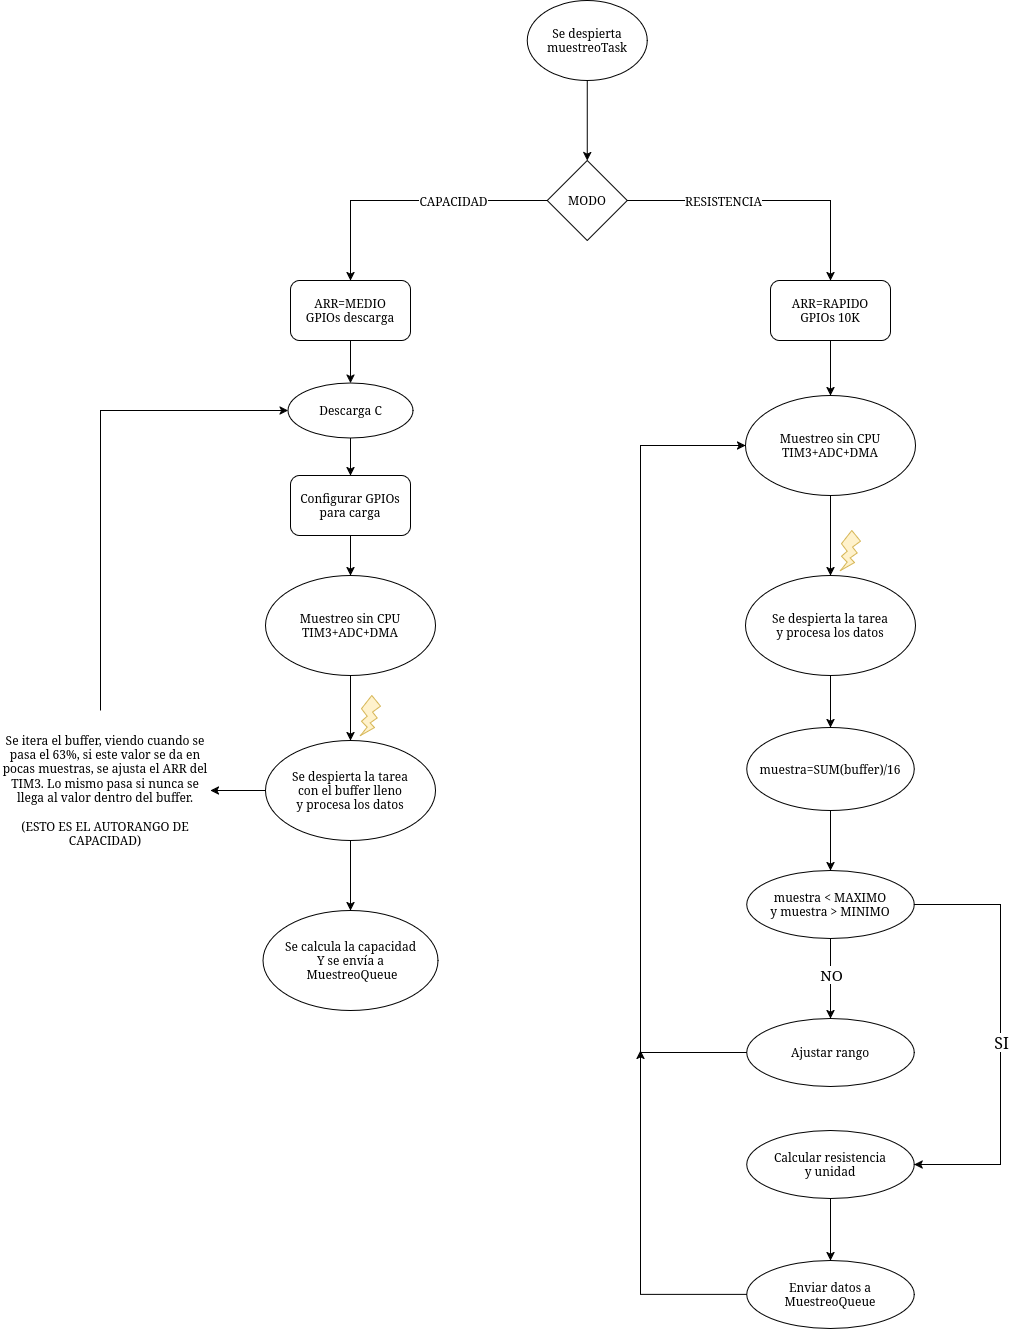

The diagram above was exported from draw.io. Its source (the exported page's mxGraphModel, read from the mxfile embedded in the PNG):
<mxGraphModel dx="2415" dy="1418" grid="1" gridSize="10" guides="1" tooltips="1" connect="1" arrows="1" fold="1" page="1" pageScale="1" pageWidth="850" pageHeight="1100" math="0" shadow="0">
  <root>
    <mxCell id="0" />
    <mxCell id="1" parent="0" />
    <mxCell id="r-96WGb4OpSe_ctRwE3t-1" edge="1" parent="1" source="r-96WGb4OpSe_ctRwE3t-2" style="edgeStyle=orthogonalEdgeStyle;rounded=0;orthogonalLoop=1;jettySize=auto;html=1;" target="r-96WGb4OpSe_ctRwE3t-7" value="">
      <mxGeometry relative="1" as="geometry" />
    </mxCell>
    <mxCell id="r-96WGb4OpSe_ctRwE3t-2" parent="1" style="ellipse;whiteSpace=wrap;html=1;" value="Se despierta&lt;br&gt;muestreoTask" vertex="1">
      <mxGeometry height="80" width="120" x="796.7600000000002" y="240" as="geometry" />
    </mxCell>
    <mxCell id="r-96WGb4OpSe_ctRwE3t-3" edge="1" parent="1" source="r-96WGb4OpSe_ctRwE3t-7" style="edgeStyle=orthogonalEdgeStyle;rounded=0;orthogonalLoop=1;jettySize=auto;html=1;" target="r-96WGb4OpSe_ctRwE3t-9" value="">
      <mxGeometry relative="1" as="geometry" />
    </mxCell>
    <mxCell id="r-96WGb4OpSe_ctRwE3t-4" connectable="0" parent="r-96WGb4OpSe_ctRwE3t-3" style="edgeLabel;html=1;align=center;verticalAlign=middle;resizable=0;points=[];fontSize=12;" value="RESISTENCIA" vertex="1">
      <mxGeometry relative="1" x="-0.3298" as="geometry">
        <mxPoint as="offset" />
      </mxGeometry>
    </mxCell>
    <mxCell id="r-96WGb4OpSe_ctRwE3t-5" edge="1" parent="1" source="r-96WGb4OpSe_ctRwE3t-7" style="edgeStyle=orthogonalEdgeStyle;rounded=0;orthogonalLoop=1;jettySize=auto;html=1;" target="r-96WGb4OpSe_ctRwE3t-11" value="">
      <mxGeometry relative="1" as="geometry" />
    </mxCell>
    <mxCell id="r-96WGb4OpSe_ctRwE3t-6" connectable="0" parent="r-96WGb4OpSe_ctRwE3t-5" style="edgeLabel;html=1;align=center;verticalAlign=middle;resizable=0;points=[];fontSize=12;" value="CAPACIDAD" vertex="1">
      <mxGeometry relative="1" x="-0.3217" as="geometry">
        <mxPoint as="offset" />
      </mxGeometry>
    </mxCell>
    <mxCell id="r-96WGb4OpSe_ctRwE3t-7" parent="1" style="rhombus;whiteSpace=wrap;html=1;" value="MODO" vertex="1">
      <mxGeometry height="80" width="80" x="816.7600000000002" y="400" as="geometry" />
    </mxCell>
    <mxCell id="r-96WGb4OpSe_ctRwE3t-8" edge="1" parent="1" source="r-96WGb4OpSe_ctRwE3t-9" style="edgeStyle=orthogonalEdgeStyle;rounded=0;orthogonalLoop=1;jettySize=auto;html=1;" target="r-96WGb4OpSe_ctRwE3t-19" value="">
      <mxGeometry relative="1" as="geometry" />
    </mxCell>
    <mxCell id="r-96WGb4OpSe_ctRwE3t-9" parent="1" style="rounded=1;whiteSpace=wrap;html=1;" value="ARR=RAPIDO&lt;br&gt;GPIOs 10K" vertex="1">
      <mxGeometry height="60" width="120" x="1040" y="520" as="geometry" />
    </mxCell>
    <mxCell id="r-96WGb4OpSe_ctRwE3t-10" edge="1" parent="1" source="r-96WGb4OpSe_ctRwE3t-11" style="edgeStyle=orthogonalEdgeStyle;rounded=0;orthogonalLoop=1;jettySize=auto;html=1;" target="r-96WGb4OpSe_ctRwE3t-24" value="">
      <mxGeometry relative="1" as="geometry" />
    </mxCell>
    <mxCell id="r-96WGb4OpSe_ctRwE3t-11" parent="1" style="rounded=1;whiteSpace=wrap;html=1;" value="ARR=MEDIO&lt;br&gt;GPIOs descarga" vertex="1">
      <mxGeometry height="60" width="120" x="560" y="520" as="geometry" />
    </mxCell>
    <mxCell id="r-96WGb4OpSe_ctRwE3t-12" edge="1" parent="1" source="r-96WGb4OpSe_ctRwE3t-13" style="edgeStyle=orthogonalEdgeStyle;rounded=0;orthogonalLoop=1;jettySize=auto;html=1;" target="r-96WGb4OpSe_ctRwE3t-16" value="">
      <mxGeometry relative="1" as="geometry" />
    </mxCell>
    <mxCell id="r-96WGb4OpSe_ctRwE3t-13" parent="1" style="ellipse;whiteSpace=wrap;html=1;rounded=1;" value="Muestreo sin CPU&lt;br&gt;TIM3+ADC+DMA" vertex="1">
      <mxGeometry height="100" width="170" x="535" y="815" as="geometry" />
    </mxCell>
    <mxCell id="r-96WGb4OpSe_ctRwE3t-14" edge="1" parent="1" source="r-96WGb4OpSe_ctRwE3t-16" style="edgeStyle=orthogonalEdgeStyle;rounded=0;orthogonalLoop=1;jettySize=auto;html=1;" target="r-96WGb4OpSe_ctRwE3t-28" value="">
      <mxGeometry relative="1" as="geometry" />
    </mxCell>
    <mxCell id="r-96WGb4OpSe_ctRwE3t-15" edge="1" parent="1" source="r-96WGb4OpSe_ctRwE3t-16" style="edgeStyle=orthogonalEdgeStyle;rounded=0;orthogonalLoop=1;jettySize=auto;html=1;" target="r-96WGb4OpSe_ctRwE3t-29" value="">
      <mxGeometry relative="1" as="geometry" />
    </mxCell>
    <mxCell id="r-96WGb4OpSe_ctRwE3t-16" parent="1" style="ellipse;whiteSpace=wrap;html=1;rounded=1;" value="Se despierta la tarea&lt;br&gt;con el buffer lleno&lt;br&gt;y procesa los datos" vertex="1">
      <mxGeometry height="100" width="170" x="535" y="980" as="geometry" />
    </mxCell>
    <mxCell id="r-96WGb4OpSe_ctRwE3t-17" parent="1" style="verticalLabelPosition=bottom;verticalAlign=top;html=1;shape=mxgraph.basic.flash;fillColor=#fff2cc;strokeColor=#d6b656;rotation=0;" value="" vertex="1">
      <mxGeometry height="40" width="20" x="630" y="935" as="geometry" />
    </mxCell>
    <mxCell id="r-96WGb4OpSe_ctRwE3t-18" edge="1" parent="1" source="r-96WGb4OpSe_ctRwE3t-19" style="edgeStyle=orthogonalEdgeStyle;rounded=0;orthogonalLoop=1;jettySize=auto;html=1;" target="r-96WGb4OpSe_ctRwE3t-21" value="">
      <mxGeometry relative="1" as="geometry" />
    </mxCell>
    <mxCell id="r-96WGb4OpSe_ctRwE3t-19" parent="1" style="ellipse;whiteSpace=wrap;html=1;rounded=1;" value="Muestreo sin CPU&lt;br&gt;TIM3+ADC+DMA" vertex="1">
      <mxGeometry height="100" width="170" x="1015" y="635" as="geometry" />
    </mxCell>
    <mxCell id="r-96WGb4OpSe_ctRwE3t-20" edge="1" parent="1" source="r-96WGb4OpSe_ctRwE3t-21" style="edgeStyle=orthogonalEdgeStyle;rounded=0;orthogonalLoop=1;jettySize=auto;html=1;" target="r-96WGb4OpSe_ctRwE3t-31" value="">
      <mxGeometry relative="1" as="geometry" />
    </mxCell>
    <mxCell id="r-96WGb4OpSe_ctRwE3t-21" parent="1" style="ellipse;whiteSpace=wrap;html=1;rounded=1;" value="Se despierta la tarea&lt;br&gt;y procesa los datos" vertex="1">
      <mxGeometry height="100" width="170" x="1015" y="815" as="geometry" />
    </mxCell>
    <mxCell id="r-96WGb4OpSe_ctRwE3t-22" parent="1" style="verticalLabelPosition=bottom;verticalAlign=top;html=1;shape=mxgraph.basic.flash;fillColor=#fff2cc;strokeColor=#d6b656;rotation=0;" value="" vertex="1">
      <mxGeometry height="40" width="20" x="1110" y="770" as="geometry" />
    </mxCell>
    <mxCell id="r-96WGb4OpSe_ctRwE3t-23" edge="1" parent="1" source="r-96WGb4OpSe_ctRwE3t-24" style="edgeStyle=orthogonalEdgeStyle;rounded=0;orthogonalLoop=1;jettySize=auto;html=1;" target="r-96WGb4OpSe_ctRwE3t-26" value="">
      <mxGeometry relative="1" as="geometry" />
    </mxCell>
    <mxCell id="r-96WGb4OpSe_ctRwE3t-24" parent="1" style="ellipse;whiteSpace=wrap;html=1;rounded=1;" value="Descarga C" vertex="1">
      <mxGeometry height="55" width="125" x="557.5" y="622.5" as="geometry" />
    </mxCell>
    <mxCell id="r-96WGb4OpSe_ctRwE3t-25" edge="1" parent="1" source="r-96WGb4OpSe_ctRwE3t-26" style="edgeStyle=orthogonalEdgeStyle;rounded=0;orthogonalLoop=1;jettySize=auto;html=1;" target="r-96WGb4OpSe_ctRwE3t-13" value="">
      <mxGeometry relative="1" as="geometry" />
    </mxCell>
    <mxCell id="r-96WGb4OpSe_ctRwE3t-26" parent="1" style="rounded=1;whiteSpace=wrap;html=1;" value="Configurar GPIOs&lt;br&gt;para carga" vertex="1">
      <mxGeometry height="60" width="120" x="560" y="715" as="geometry" />
    </mxCell>
    <mxCell id="r-96WGb4OpSe_ctRwE3t-27" edge="1" parent="1" source="r-96WGb4OpSe_ctRwE3t-28" style="edgeStyle=orthogonalEdgeStyle;rounded=0;orthogonalLoop=1;jettySize=auto;html=1;entryX=0;entryY=0.5;entryDx=0;entryDy=0;" target="r-96WGb4OpSe_ctRwE3t-24">
      <mxGeometry relative="1" as="geometry">
        <Array as="points">
          <mxPoint x="370" y="650" />
        </Array>
        <mxPoint x="450" y="680" as="targetPoint" />
      </mxGeometry>
    </mxCell>
    <mxCell id="r-96WGb4OpSe_ctRwE3t-28" parent="1" style="text;html=1;whiteSpace=wrap;strokeColor=none;fillColor=none;align=center;verticalAlign=middle;rounded=0;" value="Se itera el buffer, viendo cuando se pasa el 63%, si este valor se da en pocas muestras, se ajusta el ARR del TIM3. Lo mismo pasa si nunca se llega al valor dentro del buffer.&lt;br&gt;&lt;br&gt;(ESTO ES EL AUTORANGO DE CAPACIDAD)" vertex="1">
      <mxGeometry height="160" width="210" x="270" y="950" as="geometry" />
    </mxCell>
    <mxCell id="r-96WGb4OpSe_ctRwE3t-29" parent="1" style="ellipse;whiteSpace=wrap;html=1;rounded=1;" value="Se calcula la capacidad&lt;br&gt;&lt;div&gt;Y se envía a&lt;/div&gt;&lt;div&gt;&amp;nbsp;MuestreoQueue&lt;/div&gt;" vertex="1">
      <mxGeometry height="100" width="175" x="532.5" y="1150" as="geometry" />
    </mxCell>
    <mxCell id="r-96WGb4OpSe_ctRwE3t-30" edge="1" parent="1" source="r-96WGb4OpSe_ctRwE3t-31" style="edgeStyle=orthogonalEdgeStyle;rounded=0;orthogonalLoop=1;jettySize=auto;html=1;" target="r-96WGb4OpSe_ctRwE3t-35" value="">
      <mxGeometry relative="1" as="geometry" />
    </mxCell>
    <mxCell id="r-96WGb4OpSe_ctRwE3t-31" parent="1" style="ellipse;whiteSpace=wrap;html=1;rounded=1;" value="muestra=SUM(buffer)/16" vertex="1">
      <mxGeometry height="83" width="167.5" x="1016.25" y="967" as="geometry" />
    </mxCell>
    <mxCell id="r-96WGb4OpSe_ctRwE3t-32" edge="1" parent="1" source="r-96WGb4OpSe_ctRwE3t-35" style="edgeStyle=orthogonalEdgeStyle;rounded=0;orthogonalLoop=1;jettySize=auto;html=1;" target="r-96WGb4OpSe_ctRwE3t-37" value="">
      <mxGeometry relative="1" as="geometry" />
    </mxCell>
    <mxCell id="r-96WGb4OpSe_ctRwE3t-33" connectable="0" parent="r-96WGb4OpSe_ctRwE3t-32" style="edgeLabel;html=1;align=center;verticalAlign=middle;resizable=0;points=[];fontSize=15;" value="NO" vertex="1">
      <mxGeometry relative="1" x="-0.1368" y="3" as="geometry">
        <mxPoint x="-3" as="offset" />
      </mxGeometry>
    </mxCell>
    <mxCell id="r-96WGb4OpSe_ctRwE3t-34" edge="1" parent="1" source="r-96WGb4OpSe_ctRwE3t-35" style="edgeStyle=orthogonalEdgeStyle;rounded=0;orthogonalLoop=1;jettySize=auto;html=1;entryX=1;entryY=0.5;entryDx=0;entryDy=0;" target="r-96WGb4OpSe_ctRwE3t-39">
      <mxGeometry relative="1" as="geometry">
        <Array as="points">
          <mxPoint x="1270" y="1144" />
          <mxPoint x="1270" y="1404" />
        </Array>
        <mxPoint x="1260" y="1420" as="targetPoint" />
      </mxGeometry>
    </mxCell>
    <mxCell id="r-96WGb4OpSe_ctRwE3t-42" connectable="0" parent="r-96WGb4OpSe_ctRwE3t-34" style="edgeLabel;html=1;align=center;verticalAlign=middle;resizable=0;points=[];fontSize=16;" value="SI" vertex="1">
      <mxGeometry relative="1" x="-0.2626" y="4" as="geometry">
        <mxPoint x="-4" y="63" as="offset" />
      </mxGeometry>
    </mxCell>
    <mxCell id="r-96WGb4OpSe_ctRwE3t-35" parent="1" style="ellipse;whiteSpace=wrap;html=1;rounded=1;" value="muestra &amp;lt; MAXIMO&lt;br&gt;y muestra &amp;gt; MINIMO" vertex="1">
      <mxGeometry height="68" width="167.5" x="1016.25" y="1110" as="geometry" />
    </mxCell>
    <mxCell id="r-96WGb4OpSe_ctRwE3t-36" edge="1" parent="1" source="r-96WGb4OpSe_ctRwE3t-37" style="edgeStyle=orthogonalEdgeStyle;rounded=0;orthogonalLoop=1;jettySize=auto;html=1;entryX=0;entryY=0.5;entryDx=0;entryDy=0;" target="r-96WGb4OpSe_ctRwE3t-19">
      <mxGeometry relative="1" as="geometry">
        <Array as="points">
          <mxPoint x="910" y="1292" />
          <mxPoint x="910" y="685" />
        </Array>
        <mxPoint x="960" y="840" as="targetPoint" />
      </mxGeometry>
    </mxCell>
    <mxCell id="r-96WGb4OpSe_ctRwE3t-37" parent="1" style="ellipse;whiteSpace=wrap;html=1;rounded=1;" value="Ajustar rango" vertex="1">
      <mxGeometry height="68" width="167.5" x="1016.25" y="1258" as="geometry" />
    </mxCell>
    <mxCell id="r-96WGb4OpSe_ctRwE3t-38" edge="1" parent="1" source="r-96WGb4OpSe_ctRwE3t-39" style="edgeStyle=orthogonalEdgeStyle;rounded=0;orthogonalLoop=1;jettySize=auto;html=1;" target="r-96WGb4OpSe_ctRwE3t-41" value="">
      <mxGeometry relative="1" as="geometry" />
    </mxCell>
    <mxCell id="r-96WGb4OpSe_ctRwE3t-39" parent="1" style="ellipse;whiteSpace=wrap;html=1;rounded=1;" value="Calcular resistencia&lt;br&gt;y unidad" vertex="1">
      <mxGeometry height="68" width="167.5" x="1016.25" y="1370" as="geometry" />
    </mxCell>
    <mxCell id="r-96WGb4OpSe_ctRwE3t-40" edge="1" parent="1" source="r-96WGb4OpSe_ctRwE3t-41" style="edgeStyle=orthogonalEdgeStyle;rounded=0;orthogonalLoop=1;jettySize=auto;html=1;">
      <mxGeometry relative="1" as="geometry">
        <mxPoint x="910" y="1290" as="targetPoint" />
      </mxGeometry>
    </mxCell>
    <mxCell id="r-96WGb4OpSe_ctRwE3t-41" parent="1" style="ellipse;whiteSpace=wrap;html=1;rounded=1;" value="Enviar datos a MuestreoQueue" vertex="1">
      <mxGeometry height="68" width="167.5" x="1016.25" y="1500" as="geometry" />
    </mxCell>
  </root>
</mxGraphModel>